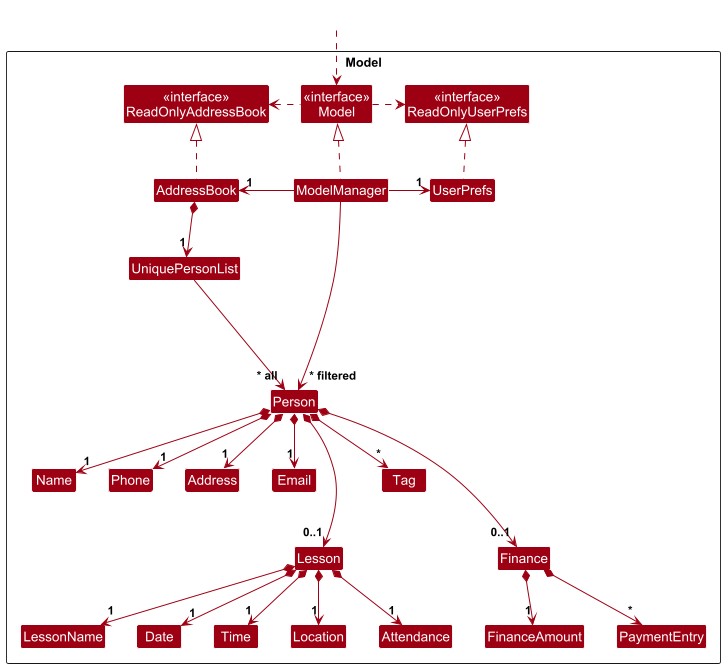

The diagram above was rendered by PlantUML. Its source (embedded in the PNG):
@startuml
!include style.puml
skinparam arrowThickness 1.1
skinparam arrowColor MODEL_COLOR
skinparam classBackgroundColor MODEL_COLOR

Package Model as ModelPackage <<Rectangle>>{
Class "<<interface>>\nReadOnlyAddressBook" as ReadOnlyAddressBook
Class "<<interface>>\nReadOnlyUserPrefs" as ReadOnlyUserPrefs
Class "<<interface>>\nModel" as Model
Class AddressBook
Class ModelManager
Class UserPrefs

Class UniquePersonList
Class Person
Class Address
Class Email
Class Name
Class Phone
Class Tag
Class Lesson
Class Finance
Class LessonName
Class Date
Class Time
Class Location
Class Attendance
Class FinanceAmount
Class PaymentEntry

Class I #FFFFFF
}

Class HiddenOutside #FFFFFF
HiddenOutside ..> Model

AddressBook .up.|> ReadOnlyAddressBook

ModelManager .up.|> Model
Model .right.> ReadOnlyUserPrefs
Model .left.> ReadOnlyAddressBook
ModelManager -left-> "1" AddressBook
ModelManager -right-> "1" UserPrefs
UserPrefs .up.|> ReadOnlyUserPrefs

AddressBook *--> "1" UniquePersonList
UniquePersonList --> "~* all" Person
Person *--> "1" Name
Person *--> "1" Phone
Person *--> "1" Email
Person *--> "1" Address
Person *--> "*" Tag
Person *--> "0..1" Lesson
Person *--> "0..1" Finance

Lesson *--> "1" LessonName
Lesson *--> "1" Date
Lesson *--> "1" Time
Lesson *--> "1" Location
Lesson *--> "1" Attendance

Finance *--> "1" FinanceAmount
Finance *--> "*" PaymentEntry

Person -[hidden]up--> I
UniquePersonList -[hidden]right-> I

Name -[hidden]right-> Phone
Phone -[hidden]right-> Address
Address -[hidden]right-> Email
Email -[hidden]right-> Tag

Tag -[hidden]down-> Lesson
Tag -[hidden]down-> Finance

LessonName -[hidden]right-> Date
Date -[hidden]right-> Time
Time -[hidden]right-> Location
Location -[hidden]right-> Attendance

FinanceAmount -[hidden]right-> PaymentEntry

ModelManager --> "~* filtered" Person
@enduml